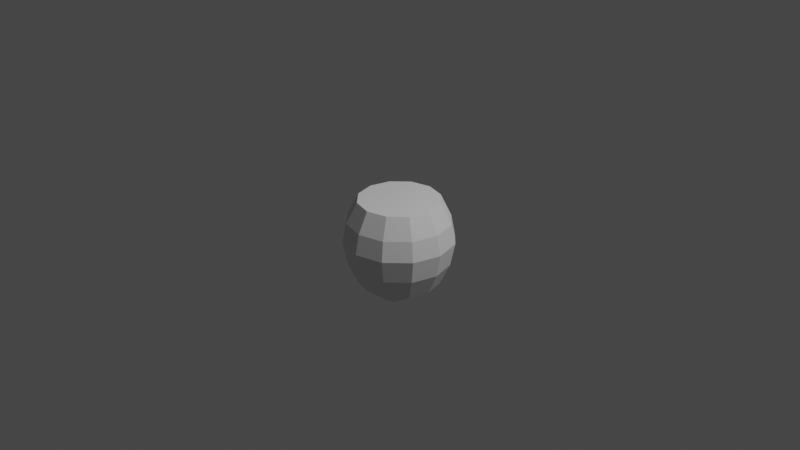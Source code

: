 # Source: libra_crew_s0p5_1.blend  (saved by Blender 3.1.7; exported with 4.5.12 LTS)
import bpy
from mathutils import Matrix  # noqa: F401  (used for matrix-valued properties, if any)

bpy.ops.wm.read_factory_settings(use_empty=True)
scene = bpy.context.scene
scene.name = 'Scene'

# ---- collections
col_collection = bpy.data.collections.new('Collection'); scene.collection.children.link(col_collection)

# ---- world
world_world = bpy.data.worlds.new('World'); scene.world = world_world
world_world.use_nodes = True; world_world.node_tree.nodes.clear()
_N = world_world.node_tree.nodes; _L = world_world.node_tree.links
n0 = _N.new('ShaderNodeOutputWorld'); n0.name = 'World Output'; n0.location = (300, 300)
n1 = _N.new('ShaderNodeBackground'); n1.name = 'Background'; n1.location = (10, 300)
n1.inputs[0].default_value = (0.05088, 0.05088, 0.05088, 1.0)
_L.new(n1.outputs[0], n0.inputs[0])
n0.is_active_output = True
world_world.color = (0.05088, 0.05088, 0.05088)
world_world.use_sun_shadow = False
world_world.sun_shadow_jitter_overblur = 0.0

# ---- cameras
cam_camera = bpy.data.cameras.new('Camera')
cam_camera.clip_end = 100.0
cam_camera.ortho_scale = 7.314

# ---- lights
light_light = bpy.data.lights.new('Light', 'POINT')
light_light.transmission_factor = 0.0
light_light.energy = 1000.0
light_light.shadow_soft_size = 0.1
light_light.shadow_maximum_resolution = 0.006
light_light.use_absolute_resolution = True

# ---- meshes
me_cylinder = bpy.data.meshes.new('Cylinder')
me_cylinder.from_pydata([(-2.173e-09, 0.4375, 0.006158), (-8.455e-09, 0.4326, 0.225), (0.3092, 0.4375, 0.006158), (0.2163, 0.3747, 0.225), (0.4734, 0.2733, 0.006158), (0.3747, 0.2163, 0.225), (0.5466, -2.222e-08, 0.006158), (0.4326, -2.173e-08, 0.225), (0.4734, -0.2733, 0.006158), (0.3747, -0.2163, 0.225), (0.2733, -0.4734, 0.006158), (0.2163, -0.3747, 0.225), (-4.996e-08, -0.5466, 0.006158), (-4.628e-08, -0.4326, 0.225), (-0.2733, -0.4734, 0.006158), (-0.2163, -0.3747, 0.225), (-0.4734, -0.2733, 0.006158), (-0.3747, -0.2163, 0.225), (-0.5466, 8.194e-09, 0.006158), (-0.4326, 2.341e-09, 0.225), (-0.4734, 0.2733, 0.006158), (-0.3747, 0.2163, 0.225), (-0.3092, 0.4375, 0.006158), (-0.2163, 0.3747, 0.225), (9.645e-10, 0.4375, -0.2027), (0.3694, 0.4375, -0.2027), (0.5115, 0.2953, -0.2027), (0.5907, -2.401e-08, -0.2027), (0.5115, -0.2953, -0.2027), (0.2953, -0.5115, -0.2027), (-5.067e-08, -0.5907, -0.2027), (-0.2953, -0.5115, -0.2027), (-0.5115, -0.2953, -0.2027), (-0.5907, 8.854e-09, -0.2027), (-0.5115, 0.2953, -0.2027), (-0.3694, 0.4375, -0.2027), (-4.434e-09, 0.4375, -0.4495), (0.302, 0.4375, -0.4495), (0.4688, 0.2707, -0.4495), (0.5414, -2.242e-08, -0.4495), (0.4688, -0.2707, -0.4495), (0.2707, -0.4688, -0.4495), (-5.176e-08, -0.5414, -0.4495), (-0.2707, -0.4688, -0.4495), (-0.4688, -0.2707, -0.4495), (-0.5414, 7.7e-09, -0.4495), (-0.4688, 0.2707, -0.4495), (-0.302, 0.4375, -0.4495), (0.3774, 0.2179, -0.6789), (0.4358, -2.095e-08, -0.6789), (0.3774, -0.2179, -0.6789), (0.2179, -0.3774, -0.6789), (-4.085e-08, -0.4358, -0.6789), (-0.2179, -0.3774, -0.6789), (-0.3774, -0.2179, -0.6789), (-0.4358, 3.291e-09, -0.6789), (-0.3774, 0.2179, -0.6789), (1.117e-10, 0.2074, -0.5697), (0.1037, 0.1796, -0.5697), (0.1796, 0.1037, -0.5697), (0.2074, -1.258e-08, -0.6124), (0.1796, -0.1037, -0.7168), (0.1037, -0.1796, -0.8608), (-1.802e-08, -0.2074, -0.8608), (-0.1037, -0.1796, -0.8608), (-0.1796, -0.1037, -0.7168), (-0.2074, -1.036e-09, -0.6124), (-0.1796, 0.1037, -0.5697), (-0.1037, 0.1796, -0.5697)], [], [(0, 2, 3, 1), (2, 4, 5, 3), (4, 6, 7, 5), (6, 8, 9, 7), (8, 10, 11, 9), (10, 12, 13, 11), (12, 14, 15, 13), (14, 16, 17, 15), (16, 18, 19, 17), (18, 20, 21, 19), (3, 5, 7, 9, 11, 13, 15, 17, 19, 21, 23, 1), (20, 22, 23, 21), (22, 0, 1, 23), (4, 26, 27, 6), (29, 41, 42, 30), (20, 34, 35, 22), (2, 25, 26, 4), (18, 33, 34, 20), (16, 32, 33, 18), (14, 31, 32, 16), (12, 30, 31, 14), (10, 29, 30, 12), (8, 28, 29, 10), (6, 27, 28, 8), (22, 35, 24, 0), (0, 24, 25, 2), (41, 51, 52, 42), (26, 38, 39, 27), (33, 45, 46, 34), (30, 42, 43, 31), (27, 39, 40, 28), (34, 46, 47, 35), (24, 36, 37, 25), (31, 43, 44, 32), (28, 40, 41, 29), (35, 47, 36, 24), (25, 37, 38, 26), (32, 44, 45, 33), (54, 65, 66, 55), (38, 48, 49, 39), (45, 55, 56, 46), (42, 52, 53, 43), (39, 49, 50, 40), (36, 47, 46, 38, 37), (43, 53, 54, 44), (40, 50, 51, 41), (57, 68, 67, 59, 58), (60, 66, 65, 61), (44, 54, 55, 45), (61, 65, 64, 63, 62), (51, 62, 63, 52), (48, 59, 60, 49), (55, 66, 67, 56), (52, 63, 64, 53), (49, 60, 61, 50), (48, 38, 46, 56), (64, 65, 54), (50, 61, 62), (59, 67, 66, 60), (51, 50, 62), (53, 64, 54), (59, 48, 58), (58, 48, 57), (67, 68, 56), (57, 56, 68), (48, 56, 57)])
_uv = me_cylinder.uv_layers.new(name='UVMap')
_uv.uv.foreach_set('vector', [1.0, 0.5, 0.9017, 0.5, 0.9167, 1.0, 1.0, 1.0, 0.9017, 0.5, 0.8333, 0.5, 0.8333, 1.0, 0.9167, 1.0, 0.8333, 0.5, 0.75, 0.5, 0.75, 1.0, 0.8333, 1.0, 0.75, 0.5, 0.6667, 0.5, 0.6667, 1.0, 0.75, 1.0, 0.6667, 0.5, 0.5833, 0.5, 0.5833, 1.0, 0.6667, 1.0, 0.5833, 0.5, 0.5, 0.5, 0.5, 1.0, 0.5833, 1.0, 0.5, 0.5, 0.4167, 0.5, 0.4167, 1.0, 0.5, 1.0, 0.4167, 0.5, 0.3333, 0.5, 0.3333, 1.0, 0.4167, 1.0, 0.3333, 0.5, 0.25, 0.5, 0.25, 1.0, 0.3333, 1.0, 0.25, 0.5, 0.1667, 0.5, 0.1667, 1.0, 0.25, 1.0, 0.37, 0.4578, 0.4578, 0.37, 0.49, 0.25, 0.4578, 0.13, 0.37, 0.04215, 0.25, 0.01, 0.13, 0.04215, 0.04215, 0.13, 0.01, 0.25, 0.04215, 0.37, 0.13, 0.4578, 0.25, 0.49, 0.1667, 0.5, 0.09829, 0.5, 0.08333, 1.0, 0.1667, 1.0, 0.09829, 0.5, 7.451e-08, 0.5, 7.451e-08, 1.0, 0.08333, 1.0, 0.8333, 0.5, 0.8333, 0.5, 0.75, 0.5, 0.75, 0.5, 0.5833, 0.5, 0.5833, 0.5, 0.5, 0.5, 0.5, 0.5, 0.1667, 0.5, 0.1667, 0.5, 0.1119, 0.5, 0.09829, 0.5, 0.9017, 0.5, 0.8881, 0.5, 0.8333, 0.5, 0.8333, 0.5, 0.25, 0.5, 0.25, 0.5, 0.1667, 0.5, 0.1667, 0.5, 0.3333, 0.5, 0.3333, 0.5, 0.25, 0.5, 0.25, 0.5, 0.4167, 0.5, 0.4167, 0.5, 0.3333, 0.5, 0.3333, 0.5, 0.5, 0.5, 0.5, 0.5, 0.4167, 0.5, 0.4167, 0.5, 0.5833, 0.5, 0.5833, 0.5, 0.5, 0.5, 0.5, 0.5, 0.6667, 0.5, 0.6667, 0.5, 0.5833, 0.5, 0.5833, 0.5, 0.75, 0.5, 0.75, 0.5, 0.6667, 0.5, 0.6667, 0.5, 0.09829, 0.5, 0.1119, 0.5, 7.451e-08, 0.5, 7.451e-08, 0.5, 1.0, 0.5, 1.0, 0.5, 0.8881, 0.5, 0.9017, 0.5, 0.5833, 0.5, 0.5833, 0.5, 0.5, 0.5, 0.5, 0.5, 0.8333, 0.5, 0.8333, 0.5, 0.75, 0.5, 0.75, 0.5, 0.25, 0.5, 0.25, 0.5, 0.1667, 0.5, 0.1667, 0.5, 0.5, 0.5, 0.5, 0.5, 0.4167, 0.5, 0.4167, 0.5, 0.75, 0.5, 0.75, 0.5, 0.6667, 0.5, 0.6667, 0.5, 0.1667, 0.5, 0.1667, 0.5, 0.09651, 0.5, 0.1119, 0.5, 1.0, 0.5, 1.0, 0.5, 0.9035, 0.5, 0.8881, 0.5, 0.4167, 0.5, 0.4167, 0.5, 0.3333, 0.5, 0.3333, 0.5, 0.6667, 0.5, 0.6667, 0.5, 0.5833, 0.5, 0.5833, 0.5, 0.1119, 0.5, 0.09651, 0.5, 7.451e-08, 0.5, 7.451e-08, 0.5, 0.8881, 0.5, 0.9035, 0.5, 0.8333, 0.5, 0.8333, 0.5, 0.3333, 0.5, 0.3333, 0.5, 0.25, 0.5, 0.25, 0.5, 0.3333, 0.5, 0.3333, 0.5, 0.25, 0.5, 0.25, 0.5, 0.8333, 0.5, 0.8333, 0.5, 0.75, 0.5, 0.75, 0.5, 0.25, 0.5, 0.25, 0.5, 0.1667, 0.5, 0.1667, 0.5, 0.5, 0.5, 0.5, 0.5, 0.4167, 0.5, 0.4167, 0.5, 0.75, 0.5, 0.75, 0.5, 0.6667, 0.5, 0.6667, 0.5, 7.451e-08, 0.5, 0.09651, 0.5, 0.1667, 0.5, 0.8333, 0.5, 0.9035, 0.5, 0.4167, 0.5, 0.4167, 0.5, 0.3333, 0.5, 0.3333, 0.5, 0.6667, 0.5, 0.6667, 0.5, 0.5833, 0.5, 0.5833, 0.5, 0.75, 0.49, 0.63, 0.4578, 0.5422, 0.37, 0.9578, 0.37, 0.87, 0.4578, 0.99, 0.25, 0.51, 0.25, 0.5422, 0.13, 0.9578, 0.13, 0.3333, 0.5, 0.3333, 0.5, 0.25, 0.5, 0.25, 0.5, 0.9578, 0.13, 0.5422, 0.13, 0.63, 0.04215, 0.75, 0.01, 0.87, 0.04215, 0.5833, 0.5, 0.5833, 0.5, 0.5, 0.5, 0.5, 0.5, 0.8333, 0.5, 0.8333, 0.5, 0.75, 0.5, 0.75, 0.5, 0.25, 0.5, 0.25, 0.5, 0.1667, 0.5, 0.1667, 0.5, 0.5, 0.5, 0.5, 0.5, 0.4167, 0.5, 0.4167, 0.5, 0.75, 0.5, 0.75, 0.5, 0.6667, 0.5, 0.6667, 0.5, 0.8333, 0.5, 0.8333, 0.5, 0.1667, 0.5, 0.1667, 0.5, 0.4167, 0.5, 0.3333, 0.5, 0.3333, 0.5, 0.6667, 0.5, 0.6667, 0.5, 0.5833, 0.5, 0.9578, 0.37, 0.5422, 0.37, 0.51, 0.25, 0.99, 0.25, 0.5833, 0.5, 0.6667, 0.5, 0.5833, 0.5, 0.4167, 0.5, 0.4167, 0.5, 0.3333, 0.5, 0.8333, 0.5, 0.8333, 0.5, 0.87, 0.4578, 0.87, 0.4578, 0.8333, 0.5, 0.75, 0.49, 0.1667, 0.5, 0.63, 0.4578, 0.1667, 0.5, 0.75, 0.49, 0.1667, 0.5, 0.63, 0.4578, 0.8333, 0.5, 0.1667, 0.5, 0.75, 0.49])
me_cylinder.use_remesh_fix_poles = True
me_cylinder.use_remesh_preserve_attributes = False
me_cylinder.update()

# ---- objects
ob_light = bpy.data.objects.new('Light', light_light)
ob_camera = bpy.data.objects.new('Camera', cam_camera)
ob_freeiva = bpy.data.objects.new('FreeIva', None)
ob_shellcollider = bpy.data.objects.new('shellCollider', me_cylinder)
ob_empty_001 = bpy.data.objects.new('Empty.001', None)

# ---- transforms, parenting, visibility, modifiers, constraints
ob_light.location = (4.076, 1.005, 5.904)
ob_light.rotation_euler = (0.6503, 0.05522, 1.866)
ob_light.lock_rotations_4d = False
ob_light.empty_display_type = 'ARROWS'
ob_light.color = (0.0, 0.0, 0.0, 0.0)
ob_light.lineart.crease_threshold = 0.0
ob_camera.location = (7.359, -6.926, 4.958)
ob_camera.rotation_euler = (1.109, 0.0, 0.8149)
ob_camera.lock_rotations_4d = False
ob_camera.empty_display_type = 'ARROWS'
ob_camera.color = (0.0, 0.0, 0.0, 0.0)
ob_camera.display_type = 'WIRE'
ob_camera.lineart.crease_threshold = 0.0
ob_freeiva.location = (0.0, 0.0, 0.0)
ob_shellcollider.parent = ob_freeiva
ob_shellcollider.location = (0.0, 0.0, 0.0)
ob_empty_001.parent = ob_freeiva
ob_empty_001.location = (0.5168, 2.715e-08, -0.1342)
ob_empty_001.rotation_euler = (1.571, -1.71, -7.02e-08)
ob_empty_001.scale = (1.0, 1.0, 1.0)

# ---- collection membership
col_collection.objects.link(ob_light)
col_collection.objects.link(ob_camera)
col_collection.objects.link(ob_freeiva)
col_collection.objects.link(ob_shellcollider)
col_collection.objects.link(ob_empty_001)

# ---- scene / render settings (as saved in the file)
scene.camera = ob_camera
scene.frame_start = 1; scene.frame_end = 250; scene.frame_set(1)
scene.render.engine = 'BLENDER_EEVEE_NEXT'
scene.cycles.sampling_pattern = 'TABULATED_SOBOL'
scene.cycles.use_light_tree = False
scene.view_settings.view_transform = 'Filmic'
bpy.context.view_layer.update()
